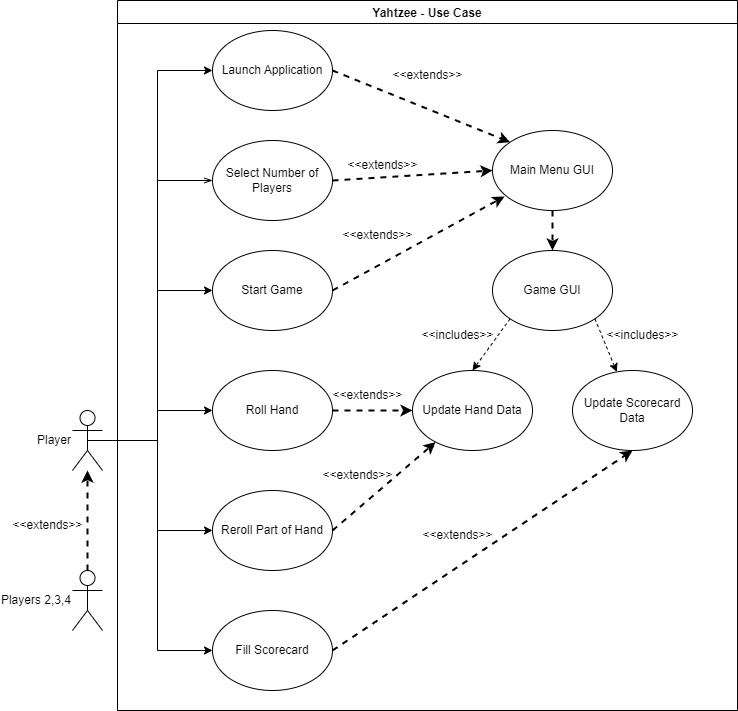

The diagram above was exported from draw.io. Its source (the exported page's mxGraphModel, read from the mxfile embedded in the PNG):
<mxGraphModel dx="2912" dy="1065" grid="1" gridSize="10" guides="1" tooltips="1" connect="1" arrows="1" fold="1" page="1" pageScale="1" pageWidth="850" pageHeight="1100" math="0" shadow="0">
  <root>
    <mxCell id="0" />
    <mxCell id="1" parent="0" />
    <mxCell id="118izCO5xS2uuh1-Sg24-9" style="edgeStyle=orthogonalEdgeStyle;rounded=0;orthogonalLoop=1;jettySize=auto;html=1;entryX=0;entryY=0.5;entryDx=0;entryDy=0;exitX=0.5;exitY=0.5;exitDx=0;exitDy=0;exitPerimeter=0;" parent="1" source="118izCO5xS2uuh1-Sg24-1" target="118izCO5xS2uuh1-Sg24-4" edge="1">
      <mxGeometry relative="1" as="geometry" />
    </mxCell>
    <mxCell id="118izCO5xS2uuh1-Sg24-10" style="edgeStyle=orthogonalEdgeStyle;rounded=0;orthogonalLoop=1;jettySize=auto;html=1;exitX=0.5;exitY=0.5;exitDx=0;exitDy=0;exitPerimeter=0;entryX=0;entryY=0.5;entryDx=0;entryDy=0;" parent="1" source="118izCO5xS2uuh1-Sg24-1" target="118izCO5xS2uuh1-Sg24-2" edge="1">
      <mxGeometry relative="1" as="geometry" />
    </mxCell>
    <mxCell id="118izCO5xS2uuh1-Sg24-11" style="edgeStyle=orthogonalEdgeStyle;rounded=0;orthogonalLoop=1;jettySize=auto;html=1;exitX=0.5;exitY=0.5;exitDx=0;exitDy=0;exitPerimeter=0;entryX=0;entryY=0.5;entryDx=0;entryDy=0;" parent="1" source="118izCO5xS2uuh1-Sg24-1" target="118izCO5xS2uuh1-Sg24-6" edge="1">
      <mxGeometry relative="1" as="geometry" />
    </mxCell>
    <mxCell id="118izCO5xS2uuh1-Sg24-12" style="edgeStyle=orthogonalEdgeStyle;rounded=0;orthogonalLoop=1;jettySize=auto;html=1;exitX=0.5;exitY=0.5;exitDx=0;exitDy=0;exitPerimeter=0;entryX=0;entryY=0.5;entryDx=0;entryDy=0;" parent="1" source="118izCO5xS2uuh1-Sg24-1" target="118izCO5xS2uuh1-Sg24-7" edge="1">
      <mxGeometry relative="1" as="geometry" />
    </mxCell>
    <mxCell id="118izCO5xS2uuh1-Sg24-13" style="edgeStyle=orthogonalEdgeStyle;rounded=0;orthogonalLoop=1;jettySize=auto;html=1;exitX=0.5;exitY=0.5;exitDx=0;exitDy=0;exitPerimeter=0;entryX=0;entryY=0.5;entryDx=0;entryDy=0;" parent="1" source="118izCO5xS2uuh1-Sg24-1" target="118izCO5xS2uuh1-Sg24-8" edge="1">
      <mxGeometry relative="1" as="geometry" />
    </mxCell>
    <mxCell id="118izCO5xS2uuh1-Sg24-39" style="edgeStyle=orthogonalEdgeStyle;rounded=0;orthogonalLoop=1;jettySize=auto;html=1;exitX=0.5;exitY=0.5;exitDx=0;exitDy=0;exitPerimeter=0;entryX=0;entryY=0.5;entryDx=0;entryDy=0;endArrow=openThin;endFill=0;" parent="1" source="118izCO5xS2uuh1-Sg24-1" target="118izCO5xS2uuh1-Sg24-38" edge="1">
      <mxGeometry relative="1" as="geometry" />
    </mxCell>
    <mxCell id="118izCO5xS2uuh1-Sg24-1" value="Player" style="shape=umlActor;verticalLabelPosition=middle;verticalAlign=middle;html=1;outlineConnect=0;labelPosition=left;align=right;labelBackgroundColor=none;" parent="1" vertex="1">
      <mxGeometry x="-760" y="460" width="30" height="60" as="geometry" />
    </mxCell>
    <mxCell id="118izCO5xS2uuh1-Sg24-2" value="Start Game" style="ellipse;whiteSpace=wrap;html=1;" parent="1" vertex="1">
      <mxGeometry x="-620" y="300" width="120" height="80" as="geometry" />
    </mxCell>
    <mxCell id="118izCO5xS2uuh1-Sg24-3" value="Game GUI" style="ellipse;whiteSpace=wrap;html=1;" parent="1" vertex="1">
      <mxGeometry x="-340" y="300" width="120" height="80" as="geometry" />
    </mxCell>
    <mxCell id="118izCO5xS2uuh1-Sg24-4" value="Launch Application" style="ellipse;whiteSpace=wrap;html=1;" parent="1" vertex="1">
      <mxGeometry x="-620" y="80" width="120" height="80" as="geometry" />
    </mxCell>
    <mxCell id="118izCO5xS2uuh1-Sg24-5" value="Main Menu GUI" style="ellipse;whiteSpace=wrap;html=1;" parent="1" vertex="1">
      <mxGeometry x="-340" y="180" width="120" height="80" as="geometry" />
    </mxCell>
    <mxCell id="118izCO5xS2uuh1-Sg24-6" value="Roll Hand" style="ellipse;whiteSpace=wrap;html=1;" parent="1" vertex="1">
      <mxGeometry x="-620" y="420" width="120" height="80" as="geometry" />
    </mxCell>
    <mxCell id="118izCO5xS2uuh1-Sg24-7" value="Reroll Part of Hand" style="ellipse;whiteSpace=wrap;html=1;" parent="1" vertex="1">
      <mxGeometry x="-620" y="540" width="120" height="80" as="geometry" />
    </mxCell>
    <mxCell id="118izCO5xS2uuh1-Sg24-8" value="Fill Scorecard" style="ellipse;whiteSpace=wrap;html=1;" parent="1" vertex="1">
      <mxGeometry x="-620" y="660" width="120" height="80" as="geometry" />
    </mxCell>
    <mxCell id="118izCO5xS2uuh1-Sg24-14" value="" style="endArrow=classic;dashed=1;html=1;strokeWidth=2;rounded=0;exitX=1;exitY=0.5;exitDx=0;exitDy=0;entryX=0;entryY=0;entryDx=0;entryDy=0;endFill=1;" parent="1" source="118izCO5xS2uuh1-Sg24-4" target="118izCO5xS2uuh1-Sg24-5" edge="1">
      <mxGeometry width="50" height="50" relative="1" as="geometry">
        <mxPoint x="-420" y="570" as="sourcePoint" />
        <mxPoint x="-370" y="520" as="targetPoint" />
      </mxGeometry>
    </mxCell>
    <mxCell id="118izCO5xS2uuh1-Sg24-15" value="" style="endArrow=classic;dashed=1;html=1;strokeWidth=2;rounded=0;exitX=1;exitY=0.5;exitDx=0;exitDy=0;entryX=0.1;entryY=0.825;entryDx=0;entryDy=0;endFill=1;entryPerimeter=0;" parent="1" source="118izCO5xS2uuh1-Sg24-2" target="118izCO5xS2uuh1-Sg24-5" edge="1">
      <mxGeometry width="50" height="50" relative="1" as="geometry">
        <mxPoint x="-500" y="380" as="sourcePoint" />
        <mxPoint x="-450" y="330" as="targetPoint" />
      </mxGeometry>
    </mxCell>
    <mxCell id="118izCO5xS2uuh1-Sg24-16" value="" style="endArrow=classic;dashed=1;html=1;strokeWidth=2;rounded=0;exitX=0.5;exitY=1;exitDx=0;exitDy=0;endFill=1;entryX=0.5;entryY=0;entryDx=0;entryDy=0;" parent="1" source="118izCO5xS2uuh1-Sg24-5" target="118izCO5xS2uuh1-Sg24-3" edge="1">
      <mxGeometry width="50" height="50" relative="1" as="geometry">
        <mxPoint x="-320" y="320" as="sourcePoint" />
        <mxPoint x="-240" y="280" as="targetPoint" />
      </mxGeometry>
    </mxCell>
    <mxCell id="118izCO5xS2uuh1-Sg24-17" value="Update Hand Data" style="ellipse;whiteSpace=wrap;html=1;" parent="1" vertex="1">
      <mxGeometry x="-420" y="420" width="120" height="80" as="geometry" />
    </mxCell>
    <mxCell id="118izCO5xS2uuh1-Sg24-18" value="Update Scorecard Data" style="ellipse;whiteSpace=wrap;html=1;" parent="1" vertex="1">
      <mxGeometry x="-260" y="420" width="120" height="80" as="geometry" />
    </mxCell>
    <mxCell id="118izCO5xS2uuh1-Sg24-19" value="" style="endArrow=classic;dashed=1;html=1;strokeWidth=2;rounded=0;exitX=1;exitY=0.5;exitDx=0;exitDy=0;entryX=0;entryY=0.5;entryDx=0;entryDy=0;endFill=1;" parent="1" source="118izCO5xS2uuh1-Sg24-6" target="118izCO5xS2uuh1-Sg24-17" edge="1">
      <mxGeometry width="50" height="50" relative="1" as="geometry">
        <mxPoint x="-440" y="620" as="sourcePoint" />
        <mxPoint x="-390" y="570" as="targetPoint" />
      </mxGeometry>
    </mxCell>
    <mxCell id="118izCO5xS2uuh1-Sg24-20" value="" style="endArrow=classic;dashed=1;html=1;strokeWidth=2;rounded=0;exitX=1;exitY=0.5;exitDx=0;exitDy=0;startArrow=none;endFill=1;" parent="1" source="118izCO5xS2uuh1-Sg24-7" target="118izCO5xS2uuh1-Sg24-17" edge="1">
      <mxGeometry width="50" height="50" relative="1" as="geometry">
        <mxPoint x="-440" y="520" as="sourcePoint" />
        <mxPoint x="-390" y="570" as="targetPoint" />
      </mxGeometry>
    </mxCell>
    <mxCell id="118izCO5xS2uuh1-Sg24-21" value="" style="endArrow=classic;dashed=1;html=1;strokeWidth=2;rounded=0;exitX=1;exitY=0.5;exitDx=0;exitDy=0;entryX=0.5;entryY=1;entryDx=0;entryDy=0;endFill=1;" parent="1" source="118izCO5xS2uuh1-Sg24-8" target="118izCO5xS2uuh1-Sg24-18" edge="1">
      <mxGeometry width="50" height="50" relative="1" as="geometry">
        <mxPoint x="-420" y="750" as="sourcePoint" />
        <mxPoint x="-370" y="700" as="targetPoint" />
      </mxGeometry>
    </mxCell>
    <mxCell id="118izCO5xS2uuh1-Sg24-25" value="Players 2,3,4" style="shape=umlActor;verticalLabelPosition=middle;verticalAlign=middle;html=1;outlineConnect=0;labelPosition=left;align=right;" parent="1" vertex="1">
      <mxGeometry x="-760" y="620" width="30" height="60" as="geometry" />
    </mxCell>
    <mxCell id="118izCO5xS2uuh1-Sg24-26" value="" style="endArrow=classic;html=1;rounded=0;exitX=0.5;exitY=0;exitDx=0;exitDy=0;exitPerimeter=0;dashed=1;strokeWidth=2;" parent="1" source="118izCO5xS2uuh1-Sg24-25" target="118izCO5xS2uuh1-Sg24-1" edge="1">
      <mxGeometry width="50" height="50" relative="1" as="geometry">
        <mxPoint x="-420" y="570" as="sourcePoint" />
        <mxPoint x="-370" y="520" as="targetPoint" />
      </mxGeometry>
    </mxCell>
    <mxCell id="118izCO5xS2uuh1-Sg24-30" value="&amp;lt;&amp;lt;extends&amp;gt;&amp;gt;" style="text;html=1;align=center;verticalAlign=middle;resizable=0;points=[];autosize=1;strokeColor=none;fillColor=none;" parent="1" vertex="1">
      <mxGeometry x="-450" y="110" width="90" height="30" as="geometry" />
    </mxCell>
    <mxCell id="118izCO5xS2uuh1-Sg24-31" value="&amp;lt;&amp;lt;extends&amp;gt;&amp;gt;" style="text;html=1;align=center;verticalAlign=middle;resizable=0;points=[];autosize=1;strokeColor=none;fillColor=none;" parent="1" vertex="1">
      <mxGeometry x="-500" y="270" width="90" height="30" as="geometry" />
    </mxCell>
    <mxCell id="118izCO5xS2uuh1-Sg24-38" value="Select Number of Players" style="ellipse;whiteSpace=wrap;html=1;" parent="1" vertex="1">
      <mxGeometry x="-620" y="190" width="120" height="80" as="geometry" />
    </mxCell>
    <mxCell id="118izCO5xS2uuh1-Sg24-40" value="" style="endArrow=classic;html=1;rounded=0;exitX=1;exitY=0.5;exitDx=0;exitDy=0;entryX=0;entryY=0.5;entryDx=0;entryDy=0;dashed=1;strokeWidth=2;" parent="1" source="118izCO5xS2uuh1-Sg24-38" target="118izCO5xS2uuh1-Sg24-5" edge="1">
      <mxGeometry width="50" height="50" relative="1" as="geometry">
        <mxPoint x="-450" y="270" as="sourcePoint" />
        <mxPoint x="-400" y="220" as="targetPoint" />
      </mxGeometry>
    </mxCell>
    <mxCell id="118izCO5xS2uuh1-Sg24-42" value="&amp;lt;&amp;lt;extends&amp;gt;&amp;gt;" style="text;html=1;align=center;verticalAlign=middle;resizable=0;points=[];autosize=1;strokeColor=none;fillColor=none;" parent="1" vertex="1">
      <mxGeometry x="-830" y="560" width="90" height="30" as="geometry" />
    </mxCell>
    <mxCell id="118izCO5xS2uuh1-Sg24-43" value="&amp;lt;&amp;lt;extends&amp;gt;&amp;gt;" style="text;html=1;align=center;verticalAlign=middle;resizable=0;points=[];autosize=1;strokeColor=none;fillColor=none;" parent="1" vertex="1">
      <mxGeometry x="-495" y="200" width="90" height="30" as="geometry" />
    </mxCell>
    <mxCell id="118izCO5xS2uuh1-Sg24-48" value="Yahtzee - Use Case" style="swimlane;labelBackgroundColor=none;" parent="1" vertex="1">
      <mxGeometry x="-715" y="50" width="620" height="710" as="geometry" />
    </mxCell>
    <mxCell id="118izCO5xS2uuh1-Sg24-49" value="&amp;lt;&amp;lt;extends&amp;gt;&amp;gt;" style="text;html=1;align=center;verticalAlign=middle;resizable=0;points=[];autosize=1;strokeColor=none;fillColor=none;" parent="118izCO5xS2uuh1-Sg24-48" vertex="1">
      <mxGeometry x="205" y="380" width="90" height="30" as="geometry" />
    </mxCell>
    <mxCell id="118izCO5xS2uuh1-Sg24-50" value="&amp;lt;&amp;lt;extends&amp;gt;&amp;gt;" style="text;html=1;align=center;verticalAlign=middle;resizable=0;points=[];autosize=1;strokeColor=none;fillColor=none;" parent="118izCO5xS2uuh1-Sg24-48" vertex="1">
      <mxGeometry x="195" y="460" width="90" height="30" as="geometry" />
    </mxCell>
    <mxCell id="118izCO5xS2uuh1-Sg24-51" value="&amp;lt;&amp;lt;extends&amp;gt;&amp;gt;" style="text;html=1;align=center;verticalAlign=middle;resizable=0;points=[];autosize=1;strokeColor=none;fillColor=none;" parent="118izCO5xS2uuh1-Sg24-48" vertex="1">
      <mxGeometry x="295" y="520" width="90" height="30" as="geometry" />
    </mxCell>
    <mxCell id="jGr33OX3hLCboNyp5Ooz-3" value="&amp;lt;&amp;lt;includes&amp;gt;&amp;gt;" style="text;html=1;align=center;verticalAlign=middle;resizable=0;points=[];autosize=1;strokeColor=none;fillColor=none;" parent="118izCO5xS2uuh1-Sg24-48" vertex="1">
      <mxGeometry x="290" y="320" width="100" height="30" as="geometry" />
    </mxCell>
    <mxCell id="jGr33OX3hLCboNyp5Ooz-4" value="&amp;lt;&amp;lt;includes&amp;gt;&amp;gt;" style="text;html=1;align=center;verticalAlign=middle;resizable=0;points=[];autosize=1;strokeColor=none;fillColor=none;" parent="118izCO5xS2uuh1-Sg24-48" vertex="1">
      <mxGeometry x="475" y="320" width="100" height="30" as="geometry" />
    </mxCell>
    <mxCell id="jGr33OX3hLCboNyp5Ooz-1" value="" style="endArrow=classic;html=1;rounded=0;entryX=0.5;entryY=0;entryDx=0;entryDy=0;exitX=0;exitY=1;exitDx=0;exitDy=0;dashed=1;" parent="1" source="118izCO5xS2uuh1-Sg24-3" target="118izCO5xS2uuh1-Sg24-17" edge="1">
      <mxGeometry width="50" height="50" relative="1" as="geometry">
        <mxPoint x="-340" y="470" as="sourcePoint" />
        <mxPoint x="-290" y="420" as="targetPoint" />
      </mxGeometry>
    </mxCell>
    <mxCell id="jGr33OX3hLCboNyp5Ooz-2" value="" style="endArrow=classic;html=1;rounded=0;exitX=1;exitY=1;exitDx=0;exitDy=0;dashed=1;" parent="1" source="118izCO5xS2uuh1-Sg24-3" target="118izCO5xS2uuh1-Sg24-18" edge="1">
      <mxGeometry width="50" height="50" relative="1" as="geometry">
        <mxPoint x="-190" y="380" as="sourcePoint" />
        <mxPoint x="-140" y="330" as="targetPoint" />
      </mxGeometry>
    </mxCell>
  </root>
</mxGraphModel>